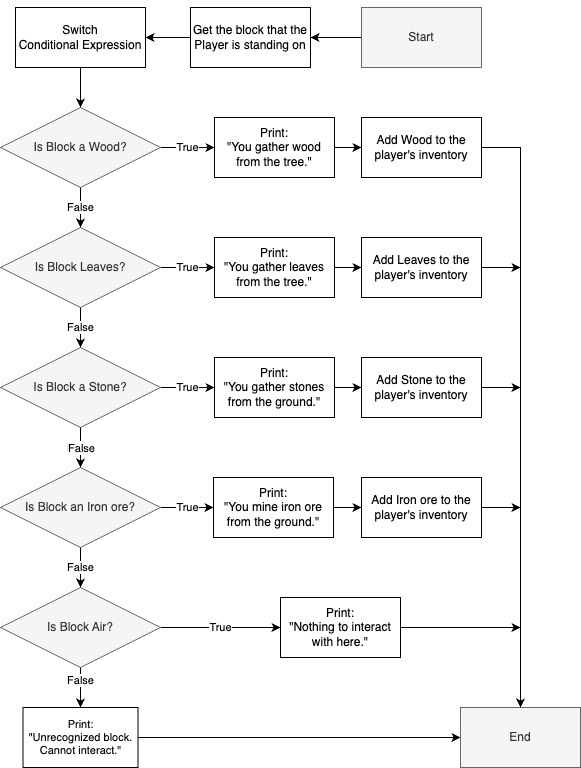

The diagram above was exported from draw.io. Its source (the exported page's mxGraphModel, read from the mxfile embedded in the PNG):
<mxGraphModel dx="1434" dy="722" grid="1" gridSize="10" guides="1" tooltips="1" connect="1" arrows="1" fold="1" page="1" pageScale="1" pageWidth="827" pageHeight="1169" math="0" shadow="0">
  <root>
    <mxCell id="0" />
    <mxCell id="1" parent="0" />
    <mxCell id="vDI0wPWZahfwb5R5ebrp-246" style="edgeStyle=orthogonalEdgeStyle;rounded=0;orthogonalLoop=1;jettySize=auto;html=1;entryX=1;entryY=0.5;entryDx=0;entryDy=0;" edge="1" parent="1" source="vDI0wPWZahfwb5R5ebrp-247" target="vDI0wPWZahfwb5R5ebrp-270">
      <mxGeometry relative="1" as="geometry" />
    </mxCell>
    <mxCell id="vDI0wPWZahfwb5R5ebrp-247" value="Start" style="rounded=0;whiteSpace=wrap;html=1;fillColor=#f5f5f5;strokeColor=#666666;fontColor=#333333;" vertex="1" parent="1">
      <mxGeometry x="571" y="80" width="120" height="60" as="geometry" />
    </mxCell>
    <mxCell id="vDI0wPWZahfwb5R5ebrp-248" style="edgeStyle=orthogonalEdgeStyle;rounded=0;orthogonalLoop=1;jettySize=auto;html=1;" edge="1" parent="1" source="vDI0wPWZahfwb5R5ebrp-249" target="vDI0wPWZahfwb5R5ebrp-252">
      <mxGeometry relative="1" as="geometry">
        <mxPoint x="285.0000000000001" y="180" as="targetPoint" />
      </mxGeometry>
    </mxCell>
    <mxCell id="vDI0wPWZahfwb5R5ebrp-249" value="Switch&lt;br&gt;Conditional Expression" style="rounded=0;whiteSpace=wrap;html=1;" vertex="1" parent="1">
      <mxGeometry x="225" y="80" width="130" height="60" as="geometry" />
    </mxCell>
    <mxCell id="vDI0wPWZahfwb5R5ebrp-250" value="False" style="edgeStyle=orthogonalEdgeStyle;rounded=0;orthogonalLoop=1;jettySize=auto;html=1;" edge="1" parent="1" source="vDI0wPWZahfwb5R5ebrp-252" target="vDI0wPWZahfwb5R5ebrp-255">
      <mxGeometry relative="1" as="geometry" />
    </mxCell>
    <mxCell id="vDI0wPWZahfwb5R5ebrp-251" value="True" style="edgeStyle=orthogonalEdgeStyle;rounded=0;orthogonalLoop=1;jettySize=auto;html=1;" edge="1" parent="1" source="vDI0wPWZahfwb5R5ebrp-252" target="vDI0wPWZahfwb5R5ebrp-261">
      <mxGeometry relative="1" as="geometry" />
    </mxCell>
    <mxCell id="vDI0wPWZahfwb5R5ebrp-252" value="Is Block a Wood?" style="rhombus;whiteSpace=wrap;html=1;fillColor=#f5f5f5;fontColor=#333333;strokeColor=#666666;" vertex="1" parent="1">
      <mxGeometry x="210" y="180" width="160" height="80" as="geometry" />
    </mxCell>
    <mxCell id="vDI0wPWZahfwb5R5ebrp-253" value="False" style="edgeStyle=orthogonalEdgeStyle;rounded=0;orthogonalLoop=1;jettySize=auto;html=1;" edge="1" parent="1" source="vDI0wPWZahfwb5R5ebrp-255" target="vDI0wPWZahfwb5R5ebrp-257">
      <mxGeometry relative="1" as="geometry" />
    </mxCell>
    <mxCell id="vDI0wPWZahfwb5R5ebrp-254" value="True" style="edgeStyle=orthogonalEdgeStyle;rounded=0;orthogonalLoop=1;jettySize=auto;html=1;" edge="1" parent="1" source="vDI0wPWZahfwb5R5ebrp-255" target="vDI0wPWZahfwb5R5ebrp-263">
      <mxGeometry relative="1" as="geometry" />
    </mxCell>
    <mxCell id="vDI0wPWZahfwb5R5ebrp-255" value="Is Block Leaves?" style="rhombus;whiteSpace=wrap;html=1;fontStyle=0;fillColor=#f5f5f5;fontColor=#333333;strokeColor=#666666;" vertex="1" parent="1">
      <mxGeometry x="210" y="300" width="160" height="80" as="geometry" />
    </mxCell>
    <mxCell id="vDI0wPWZahfwb5R5ebrp-256" value="True" style="edgeStyle=orthogonalEdgeStyle;rounded=0;orthogonalLoop=1;jettySize=auto;html=1;" edge="1" parent="1" source="vDI0wPWZahfwb5R5ebrp-257" target="vDI0wPWZahfwb5R5ebrp-265">
      <mxGeometry relative="1" as="geometry" />
    </mxCell>
    <mxCell id="vDI0wPWZahfwb5R5ebrp-257" value="Is Block a Stone?" style="rhombus;whiteSpace=wrap;html=1;fillColor=#f5f5f5;fontColor=#333333;strokeColor=#666666;" vertex="1" parent="1">
      <mxGeometry x="210" y="420" width="160" height="80" as="geometry" />
    </mxCell>
    <mxCell id="vDI0wPWZahfwb5R5ebrp-258" value="False" style="endArrow=classic;html=1;rounded=0;exitX=0.5;exitY=1;exitDx=0;exitDy=0;entryX=0.5;entryY=0;entryDx=0;entryDy=0;" edge="1" parent="1" source="vDI0wPWZahfwb5R5ebrp-257" target="vDI0wPWZahfwb5R5ebrp-273">
      <mxGeometry relative="1" as="geometry">
        <mxPoint x="295" y="380" as="sourcePoint" />
        <mxPoint x="280" y="560" as="targetPoint" />
      </mxGeometry>
    </mxCell>
    <mxCell id="vDI0wPWZahfwb5R5ebrp-259" value="False" style="edgeLabel;resizable=0;html=1;align=center;verticalAlign=middle;" connectable="0" vertex="1" parent="vDI0wPWZahfwb5R5ebrp-258">
      <mxGeometry relative="1" as="geometry" />
    </mxCell>
    <mxCell id="vDI0wPWZahfwb5R5ebrp-260" value="" style="edgeStyle=orthogonalEdgeStyle;rounded=0;orthogonalLoop=1;jettySize=auto;html=1;" edge="1" parent="1" source="vDI0wPWZahfwb5R5ebrp-261" target="vDI0wPWZahfwb5R5ebrp-284">
      <mxGeometry relative="1" as="geometry" />
    </mxCell>
    <mxCell id="vDI0wPWZahfwb5R5ebrp-261" value="Print:&lt;br&gt;&quot;You gather wood from the tree.&quot;" style="rounded=0;whiteSpace=wrap;html=1;" vertex="1" parent="1">
      <mxGeometry x="424" y="190" width="120" height="60" as="geometry" />
    </mxCell>
    <mxCell id="vDI0wPWZahfwb5R5ebrp-262" value="" style="edgeStyle=orthogonalEdgeStyle;rounded=0;orthogonalLoop=1;jettySize=auto;html=1;" edge="1" parent="1" source="vDI0wPWZahfwb5R5ebrp-263" target="vDI0wPWZahfwb5R5ebrp-286">
      <mxGeometry relative="1" as="geometry" />
    </mxCell>
    <mxCell id="vDI0wPWZahfwb5R5ebrp-263" value="Print:&lt;br&gt;&quot;You gather leaves from the tree.&quot;" style="rounded=0;whiteSpace=wrap;html=1;" vertex="1" parent="1">
      <mxGeometry x="424" y="310" width="120" height="60" as="geometry" />
    </mxCell>
    <mxCell id="vDI0wPWZahfwb5R5ebrp-264" value="" style="edgeStyle=orthogonalEdgeStyle;rounded=0;orthogonalLoop=1;jettySize=auto;html=1;" edge="1" parent="1" source="vDI0wPWZahfwb5R5ebrp-265" target="vDI0wPWZahfwb5R5ebrp-288">
      <mxGeometry relative="1" as="geometry" />
    </mxCell>
    <mxCell id="vDI0wPWZahfwb5R5ebrp-265" value="Print:&lt;br&gt;&quot;You gather stones from the ground.&quot;" style="rounded=0;whiteSpace=wrap;html=1;" vertex="1" parent="1">
      <mxGeometry x="424" y="430" width="120" height="60" as="geometry" />
    </mxCell>
    <mxCell id="vDI0wPWZahfwb5R5ebrp-266" value="End" style="rounded=0;whiteSpace=wrap;html=1;fillColor=#f5f5f5;strokeColor=#666666;fontColor=#333333;" vertex="1" parent="1">
      <mxGeometry x="670" y="780" width="120" height="60" as="geometry" />
    </mxCell>
    <mxCell id="vDI0wPWZahfwb5R5ebrp-267" style="edgeStyle=orthogonalEdgeStyle;rounded=0;orthogonalLoop=1;jettySize=auto;html=1;entryX=0;entryY=0.5;entryDx=0;entryDy=0;" edge="1" parent="1" source="vDI0wPWZahfwb5R5ebrp-268" target="vDI0wPWZahfwb5R5ebrp-266">
      <mxGeometry relative="1" as="geometry">
        <mxPoint x="500" y="810" as="targetPoint" />
      </mxGeometry>
    </mxCell>
    <mxCell id="vDI0wPWZahfwb5R5ebrp-268" value="Print:&lt;br style=&quot;font-size: 11px;&quot;&gt;&quot;Unrecognized block. Cannot interact.&quot;" style="rounded=0;whiteSpace=wrap;html=1;fontSize=11;" vertex="1" parent="1">
      <mxGeometry x="232.5" y="780" width="115" height="60" as="geometry" />
    </mxCell>
    <mxCell id="vDI0wPWZahfwb5R5ebrp-269" style="edgeStyle=orthogonalEdgeStyle;rounded=0;orthogonalLoop=1;jettySize=auto;html=1;entryX=1;entryY=0.5;entryDx=0;entryDy=0;" edge="1" parent="1" source="vDI0wPWZahfwb5R5ebrp-270" target="vDI0wPWZahfwb5R5ebrp-249">
      <mxGeometry relative="1" as="geometry" />
    </mxCell>
    <mxCell id="vDI0wPWZahfwb5R5ebrp-270" value="Get the block that the Player is standing on" style="rounded=0;whiteSpace=wrap;html=1;" vertex="1" parent="1">
      <mxGeometry x="400" y="80" width="120" height="60" as="geometry" />
    </mxCell>
    <mxCell id="vDI0wPWZahfwb5R5ebrp-271" value="False" style="edgeStyle=orthogonalEdgeStyle;rounded=0;orthogonalLoop=1;jettySize=auto;html=1;" edge="1" parent="1" source="vDI0wPWZahfwb5R5ebrp-273" target="vDI0wPWZahfwb5R5ebrp-279">
      <mxGeometry relative="1" as="geometry" />
    </mxCell>
    <mxCell id="vDI0wPWZahfwb5R5ebrp-272" value="True" style="edgeStyle=orthogonalEdgeStyle;rounded=0;orthogonalLoop=1;jettySize=auto;html=1;" edge="1" parent="1" source="vDI0wPWZahfwb5R5ebrp-273" target="vDI0wPWZahfwb5R5ebrp-275">
      <mxGeometry relative="1" as="geometry" />
    </mxCell>
    <mxCell id="vDI0wPWZahfwb5R5ebrp-273" value="Is Block an Iron ore?" style="rhombus;whiteSpace=wrap;html=1;fillColor=#f5f5f5;fontColor=#333333;strokeColor=#666666;" vertex="1" parent="1">
      <mxGeometry x="210" y="540" width="160" height="80" as="geometry" />
    </mxCell>
    <mxCell id="vDI0wPWZahfwb5R5ebrp-274" value="" style="edgeStyle=orthogonalEdgeStyle;rounded=0;orthogonalLoop=1;jettySize=auto;html=1;" edge="1" parent="1" source="vDI0wPWZahfwb5R5ebrp-275" target="vDI0wPWZahfwb5R5ebrp-290">
      <mxGeometry relative="1" as="geometry" />
    </mxCell>
    <mxCell id="vDI0wPWZahfwb5R5ebrp-275" value="Print:&lt;br&gt;&quot;You mine iron ore from the ground.&quot;" style="rounded=0;whiteSpace=wrap;html=1;" vertex="1" parent="1">
      <mxGeometry x="423" y="550" width="120" height="60" as="geometry" />
    </mxCell>
    <mxCell id="vDI0wPWZahfwb5R5ebrp-276" style="edgeStyle=orthogonalEdgeStyle;rounded=0;orthogonalLoop=1;jettySize=auto;html=1;exitX=0.5;exitY=1;exitDx=0;exitDy=0;entryX=0.5;entryY=0;entryDx=0;entryDy=0;" edge="1" parent="1" source="vDI0wPWZahfwb5R5ebrp-279" target="vDI0wPWZahfwb5R5ebrp-268">
      <mxGeometry relative="1" as="geometry" />
    </mxCell>
    <mxCell id="vDI0wPWZahfwb5R5ebrp-277" value="False" style="edgeLabel;html=1;align=center;verticalAlign=middle;resizable=0;points=[];" vertex="1" connectable="0" parent="vDI0wPWZahfwb5R5ebrp-276">
      <mxGeometry x="-0.3886" y="-1" relative="1" as="geometry">
        <mxPoint as="offset" />
      </mxGeometry>
    </mxCell>
    <mxCell id="vDI0wPWZahfwb5R5ebrp-278" value="True" style="edgeStyle=orthogonalEdgeStyle;rounded=0;orthogonalLoop=1;jettySize=auto;html=1;" edge="1" parent="1" source="vDI0wPWZahfwb5R5ebrp-279" target="vDI0wPWZahfwb5R5ebrp-281">
      <mxGeometry relative="1" as="geometry" />
    </mxCell>
    <mxCell id="vDI0wPWZahfwb5R5ebrp-279" value="Is Block Air?" style="rhombus;whiteSpace=wrap;html=1;fillColor=#f5f5f5;fontColor=#333333;strokeColor=#666666;" vertex="1" parent="1">
      <mxGeometry x="210" y="660" width="160" height="80" as="geometry" />
    </mxCell>
    <mxCell id="vDI0wPWZahfwb5R5ebrp-280" style="edgeStyle=orthogonalEdgeStyle;rounded=0;orthogonalLoop=1;jettySize=auto;html=1;" edge="1" parent="1" source="vDI0wPWZahfwb5R5ebrp-281">
      <mxGeometry relative="1" as="geometry">
        <mxPoint x="730" y="700" as="targetPoint" />
      </mxGeometry>
    </mxCell>
    <mxCell id="vDI0wPWZahfwb5R5ebrp-281" value="Print:&lt;br&gt;&quot;Nothing to interact with here.&quot;" style="rounded=0;whiteSpace=wrap;html=1;" vertex="1" parent="1">
      <mxGeometry x="490" y="670" width="120" height="60" as="geometry" />
    </mxCell>
    <mxCell id="vDI0wPWZahfwb5R5ebrp-282" style="edgeStyle=orthogonalEdgeStyle;rounded=0;orthogonalLoop=1;jettySize=auto;html=1;exitX=0.5;exitY=1;exitDx=0;exitDy=0;" edge="1" parent="1">
      <mxGeometry relative="1" as="geometry">
        <mxPoint x="620" y="80" as="sourcePoint" />
        <mxPoint x="620" y="80" as="targetPoint" />
      </mxGeometry>
    </mxCell>
    <mxCell id="vDI0wPWZahfwb5R5ebrp-283" style="edgeStyle=orthogonalEdgeStyle;rounded=0;orthogonalLoop=1;jettySize=auto;html=1;entryX=0.5;entryY=0;entryDx=0;entryDy=0;" edge="1" parent="1" source="vDI0wPWZahfwb5R5ebrp-284" target="vDI0wPWZahfwb5R5ebrp-266">
      <mxGeometry relative="1" as="geometry">
        <Array as="points">
          <mxPoint x="730" y="220" />
          <mxPoint x="730" y="780" />
        </Array>
      </mxGeometry>
    </mxCell>
    <mxCell id="vDI0wPWZahfwb5R5ebrp-284" value="Add Wood to the player's inventory" style="rounded=0;whiteSpace=wrap;html=1;" vertex="1" parent="1">
      <mxGeometry x="571" y="190" width="120" height="60" as="geometry" />
    </mxCell>
    <mxCell id="vDI0wPWZahfwb5R5ebrp-285" style="edgeStyle=orthogonalEdgeStyle;rounded=0;orthogonalLoop=1;jettySize=auto;html=1;" edge="1" parent="1" source="vDI0wPWZahfwb5R5ebrp-286">
      <mxGeometry relative="1" as="geometry">
        <mxPoint x="730" y="340" as="targetPoint" />
      </mxGeometry>
    </mxCell>
    <mxCell id="vDI0wPWZahfwb5R5ebrp-286" value="Add Leaves to the player's inventory" style="rounded=0;whiteSpace=wrap;html=1;" vertex="1" parent="1">
      <mxGeometry x="571" y="310" width="120" height="60" as="geometry" />
    </mxCell>
    <mxCell id="vDI0wPWZahfwb5R5ebrp-287" style="edgeStyle=orthogonalEdgeStyle;rounded=0;orthogonalLoop=1;jettySize=auto;html=1;" edge="1" parent="1" source="vDI0wPWZahfwb5R5ebrp-288">
      <mxGeometry relative="1" as="geometry">
        <mxPoint x="730" y="460" as="targetPoint" />
      </mxGeometry>
    </mxCell>
    <mxCell id="vDI0wPWZahfwb5R5ebrp-288" value="Add Stone to the player's inventory" style="rounded=0;whiteSpace=wrap;html=1;" vertex="1" parent="1">
      <mxGeometry x="571" y="430" width="120" height="60" as="geometry" />
    </mxCell>
    <mxCell id="vDI0wPWZahfwb5R5ebrp-289" style="edgeStyle=orthogonalEdgeStyle;rounded=0;orthogonalLoop=1;jettySize=auto;html=1;" edge="1" parent="1" source="vDI0wPWZahfwb5R5ebrp-290">
      <mxGeometry relative="1" as="geometry">
        <mxPoint x="730" y="580" as="targetPoint" />
      </mxGeometry>
    </mxCell>
    <mxCell id="vDI0wPWZahfwb5R5ebrp-290" value="Add Iron ore to the player's inventory" style="rounded=0;whiteSpace=wrap;html=1;" vertex="1" parent="1">
      <mxGeometry x="571" y="550" width="120" height="60" as="geometry" />
    </mxCell>
  </root>
</mxGraphModel>